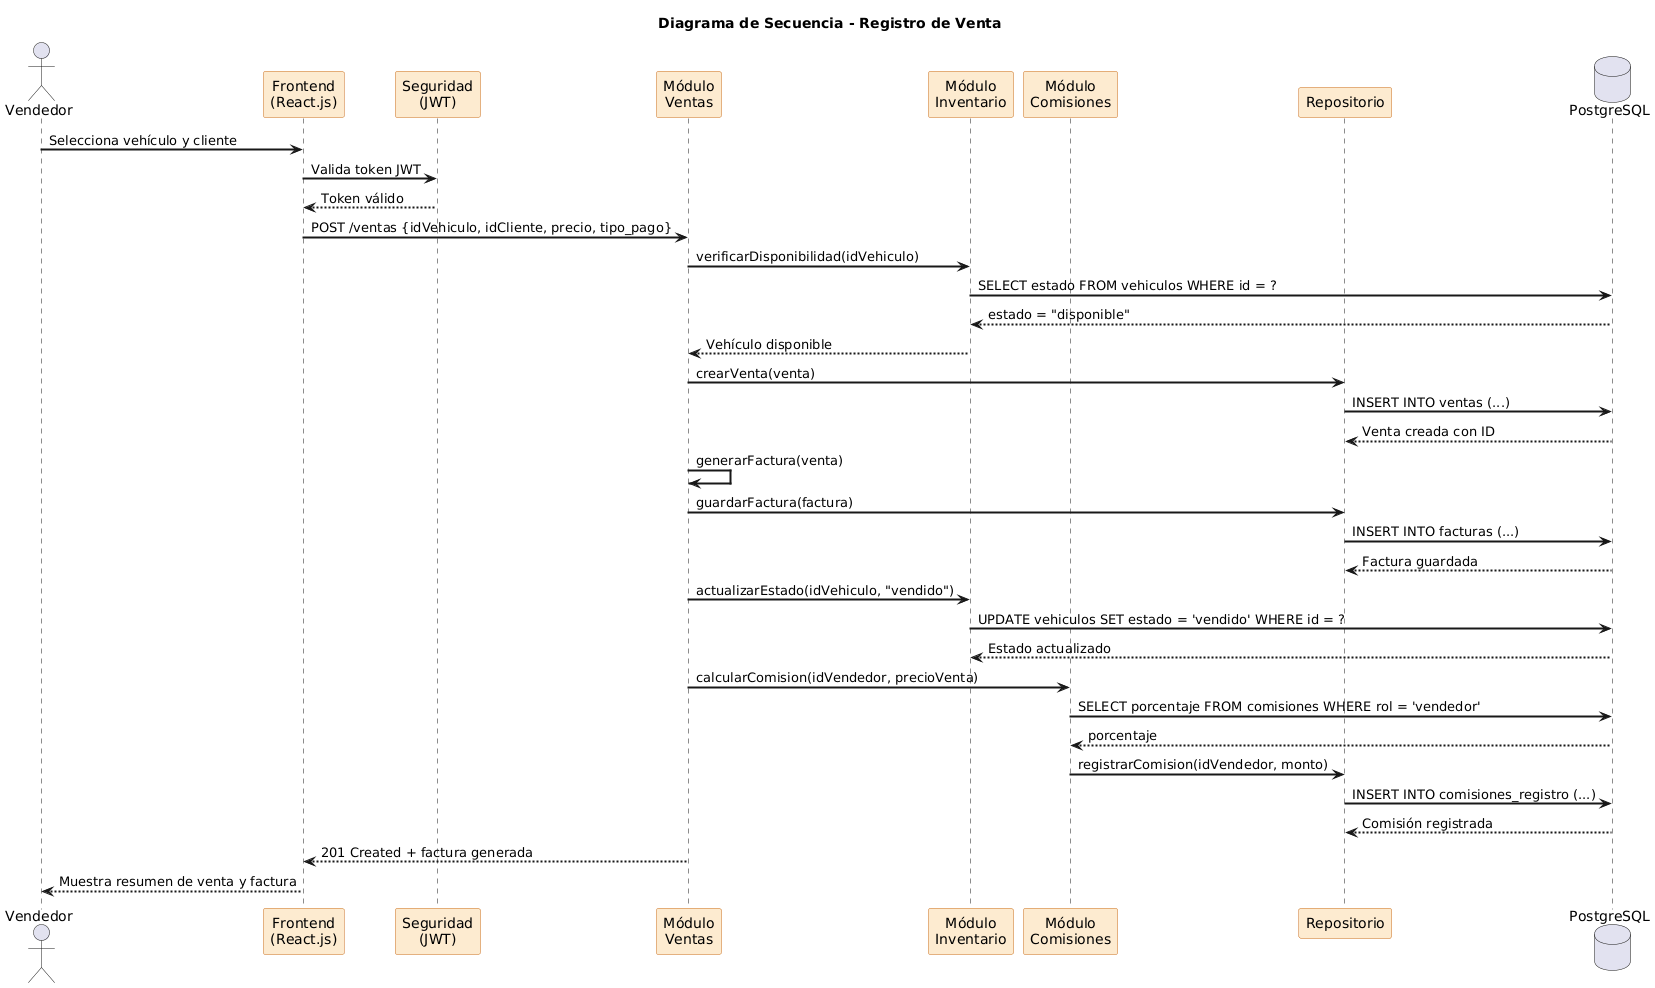

The diagram above was rendered by PlantUML. Its source (embedded in the PNG):
@startuml
title Diagrama de Secuencia - Registro de Venta

skinparam sequenceArrowThickness 2
skinparam participantBackgroundColor #FDEBD0
skinparam participantBorderColor #CA6F1E

actor "Vendedor" as Vend
participant "Frontend\n(React.js)" as Front
participant "Seguridad\n(JWT)" as Seg
participant "Módulo\nVentas" as Ventas
participant "Módulo\nInventario" as Inv
participant "Módulo\nComisiones" as Com
participant "Repositorio" as Repo
database "PostgreSQL" as DB

Vend -> Front : Selecciona vehículo y cliente
Front -> Seg : Valida token JWT
Seg --> Front : Token válido

Front -> Ventas : POST /ventas {idVehiculo, idCliente, precio, tipo_pago}
Ventas -> Inv : verificarDisponibilidad(idVehiculo)
Inv -> DB : SELECT estado FROM vehiculos WHERE id = ?
DB --> Inv : estado = "disponible"
Inv --> Ventas : Vehículo disponible

Ventas -> Repo : crearVenta(venta)
Repo -> DB : INSERT INTO ventas (...)
DB --> Repo : Venta creada con ID

Ventas -> Ventas : generarFactura(venta)
Ventas -> Repo : guardarFactura(factura)
Repo -> DB : INSERT INTO facturas (...)
DB --> Repo : Factura guardada

Ventas -> Inv : actualizarEstado(idVehiculo, "vendido")
Inv -> DB : UPDATE vehiculos SET estado = 'vendido' WHERE id = ?
DB --> Inv : Estado actualizado

Ventas -> Com : calcularComision(idVendedor, precioVenta)
Com -> DB : SELECT porcentaje FROM comisiones WHERE rol = 'vendedor'
DB --> Com : porcentaje
Com -> Repo : registrarComision(idVendedor, monto)
Repo -> DB : INSERT INTO comisiones_registro (...)
DB --> Repo : Comisión registrada

Ventas --> Front : 201 Created + factura generada
Front --> Vend : Muestra resumen de venta y factura
@enduml